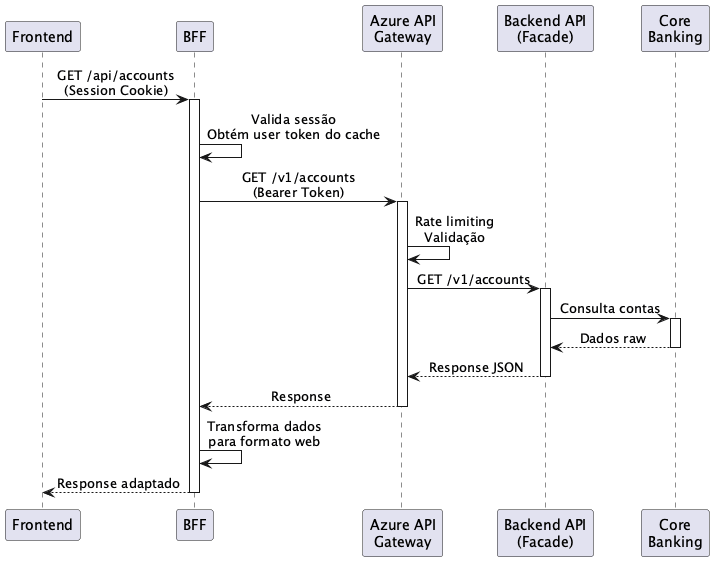

The diagram above was rendered by PlantUML. Its source (embedded in the PNG):
@startuml
skinparam sequenceMessageAlign center

participant "Frontend" as FE
participant "BFF" as BFF
participant "Azure API\nGateway" as GW
participant "Backend API\n(Facade)" as API
participant "Core\nBanking" as CB

FE -> BFF : GET /api/accounts\n(Session Cookie)
activate BFF

BFF -> BFF : Valida sessão\nObtém user token do cache

BFF -> GW : GET /v1/accounts\n(Bearer Token)
activate GW

GW -> GW : Rate limiting\nValidação

GW -> API : GET /v1/accounts
activate API

API -> CB : Consulta contas
activate CB
CB --> API : Dados raw
deactivate CB

API --> GW : Response JSON
deactivate API

GW --> BFF : Response
deactivate GW

BFF -> BFF : Transforma dados\npara formato web

BFF --> FE : Response adaptado
deactivate BFF

@enduml